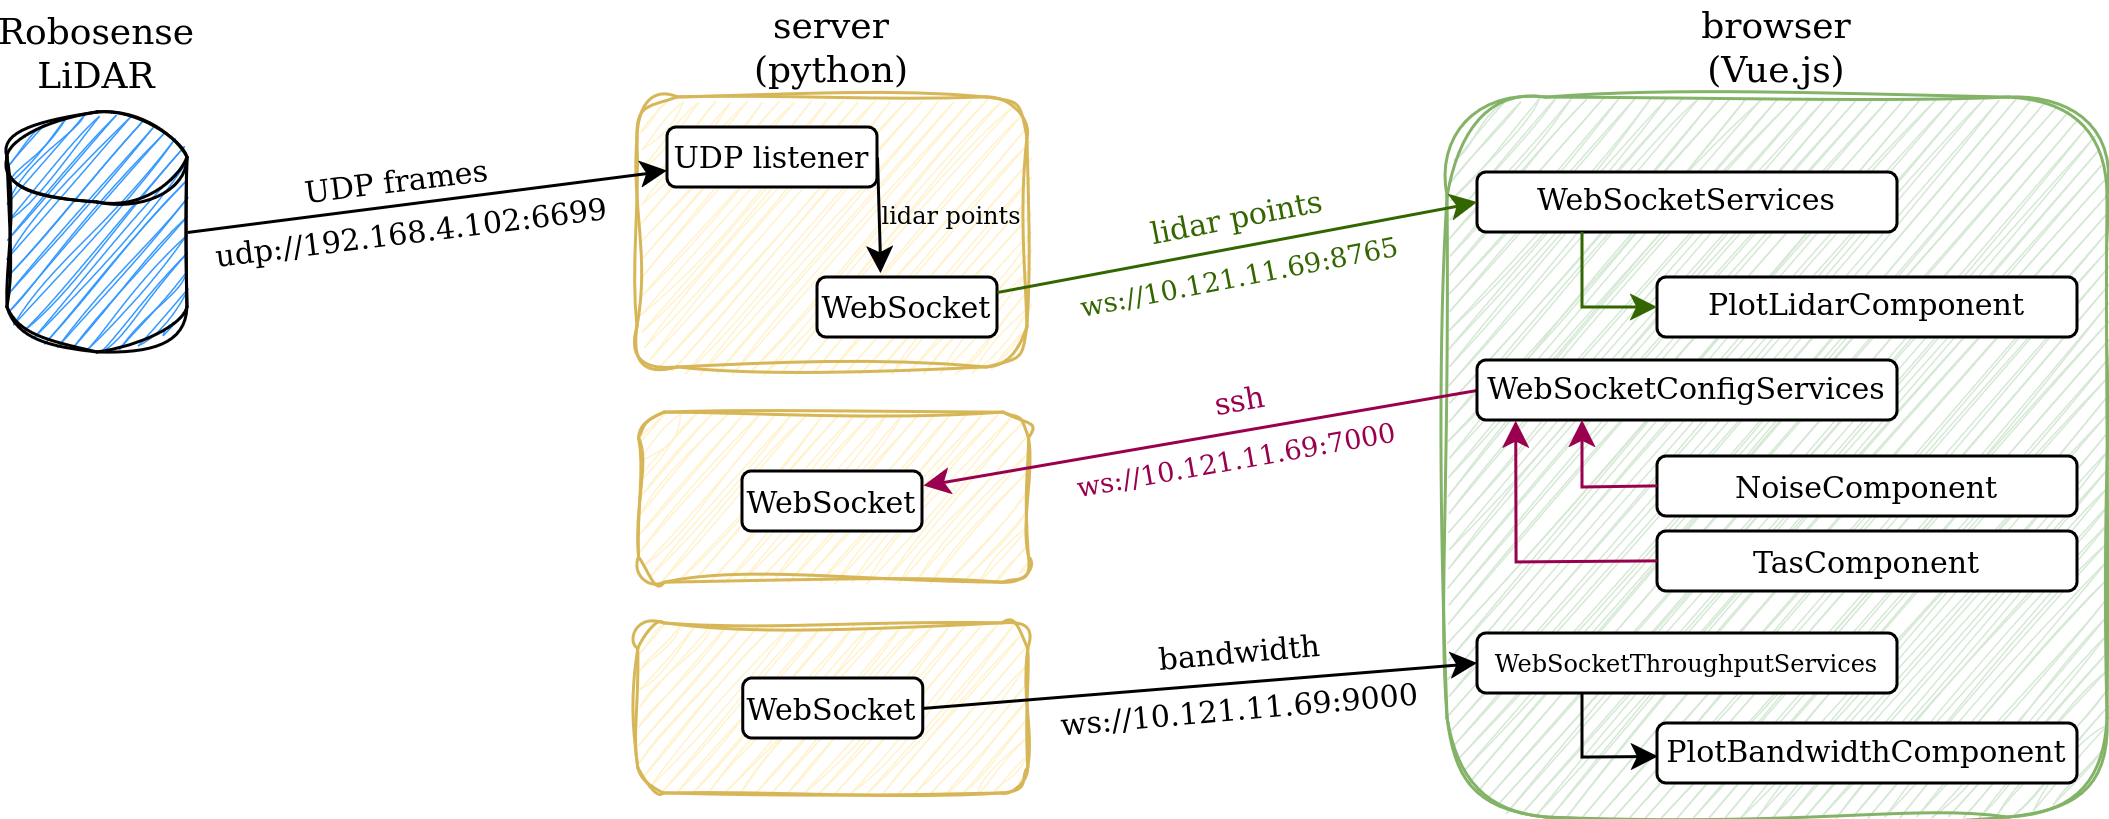

The diagram above was exported from draw.io. Its source (the exported page's mxGraphModel, read from the mxfile embedded in the PNG):
<mxGraphModel dx="1049" dy="575" grid="1" gridSize="10" guides="1" tooltips="1" connect="1" arrows="1" fold="1" page="0" pageScale="1" pageWidth="850" pageHeight="1100" math="0" shadow="0">
  <root>
    <mxCell id="0" />
    <mxCell id="1" parent="0" />
    <mxCell id="YZj8qllXdl4FYcdpaTn5-1" value="" style="rounded=1;whiteSpace=wrap;html=1;fillStyle=hatch;fillColor=#fff2cc;strokeColor=#d6b656;gradientColor=none;strokeWidth=1;perimeterSpacing=0;glass=0;sketch=1;curveFitting=1;jiggle=2;" parent="1" vertex="1">
      <mxGeometry x="250" y="150" width="130" height="90" as="geometry" />
    </mxCell>
    <mxCell id="YZj8qllXdl4FYcdpaTn5-2" value="" style="rounded=1;whiteSpace=wrap;html=1;" parent="1" vertex="1">
      <mxGeometry x="260" y="160" width="70" height="20" as="geometry" />
    </mxCell>
    <mxCell id="YZj8qllXdl4FYcdpaTn5-3" value="" style="rounded=1;whiteSpace=wrap;html=1;" parent="1" vertex="1">
      <mxGeometry x="310" y="210" width="60" height="20" as="geometry" />
    </mxCell>
    <mxCell id="YZj8qllXdl4FYcdpaTn5-4" value="" style="endArrow=classic;html=1;rounded=0;exitX=1;exitY=0.5;exitDx=0;exitDy=0;exitPerimeter=0;" parent="1" source="YZj8qllXdl4FYcdpaTn5-10" target="YZj8qllXdl4FYcdpaTn5-11" edge="1">
      <mxGeometry width="50" height="50" relative="1" as="geometry">
        <mxPoint x="120" y="200" as="sourcePoint" />
        <mxPoint x="270" y="240" as="targetPoint" />
      </mxGeometry>
    </mxCell>
    <mxCell id="YZj8qllXdl4FYcdpaTn5-5" value="&lt;div&gt;server&lt;/div&gt;&lt;div&gt;(python)&lt;br&gt;&lt;/div&gt;" style="text;html=1;align=center;verticalAlign=middle;whiteSpace=wrap;rounded=0;fontFamily=Lucida Console;" parent="1" vertex="1">
      <mxGeometry x="250.48" y="118" width="130" height="30" as="geometry" />
    </mxCell>
    <mxCell id="YZj8qllXdl4FYcdpaTn5-6" value="Robosense&lt;br&gt;LiDAR" style="text;html=1;align=center;verticalAlign=middle;whiteSpace=wrap;rounded=0;fontFamily=Lucida Console;" parent="1" vertex="1">
      <mxGeometry x="40" y="120" width="60" height="30" as="geometry" />
    </mxCell>
    <mxCell id="YZj8qllXdl4FYcdpaTn5-7" value="browser&lt;br&gt;(Vue.js)" style="text;html=1;align=center;verticalAlign=middle;whiteSpace=wrap;rounded=0;fontFamily=Lucida Console;" parent="1" vertex="1">
      <mxGeometry x="520" y="118" width="220" height="30" as="geometry" />
    </mxCell>
    <mxCell id="YZj8qllXdl4FYcdpaTn5-8" value="UDP frames" style="text;html=1;align=center;verticalAlign=middle;whiteSpace=wrap;rounded=0;fontSize=10;fontFamily=Lucida Console;rotation=353;" parent="1" vertex="1">
      <mxGeometry x="100" y="168" width="140" height="20" as="geometry" />
    </mxCell>
    <mxCell id="YZj8qllXdl4FYcdpaTn5-9" value="&lt;font style=&quot;font-size: 10px;&quot;&gt;udp://192.168.4.102:6699&lt;/font&gt;" style="text;html=1;align=center;verticalAlign=middle;whiteSpace=wrap;rounded=0;fontSize=10;fontFamily=Lucida Console;rotation=353;" parent="1" vertex="1">
      <mxGeometry x="100" y="185" width="150" height="20" as="geometry" />
    </mxCell>
    <mxCell id="YZj8qllXdl4FYcdpaTn5-10" value="" style="shape=cylinder3;whiteSpace=wrap;html=1;boundedLbl=1;backgroundOutline=1;size=15;sketch=1;curveFitting=1;jiggle=2;fillStyle=hachure;fillColor=#3399FF;" parent="1" vertex="1">
      <mxGeometry x="40" y="155" width="60" height="80" as="geometry" />
    </mxCell>
    <mxCell id="YZj8qllXdl4FYcdpaTn5-11" value="&lt;font style=&quot;font-size: 10px;&quot;&gt;UDP&lt;/font&gt; listener" style="text;html=1;align=center;verticalAlign=middle;whiteSpace=wrap;rounded=0;fontSize=10;fontFamily=Lucida Console;" parent="1" vertex="1">
      <mxGeometry x="260" y="150" width="70" height="40" as="geometry" />
    </mxCell>
    <mxCell id="YZj8qllXdl4FYcdpaTn5-12" value="&lt;font style=&quot;font-size: 10px;&quot;&gt;WebSocket&lt;/font&gt;" style="text;html=1;align=center;verticalAlign=middle;whiteSpace=wrap;rounded=0;fontSize=10;fontFamily=Lucida Console;" parent="1" vertex="1">
      <mxGeometry x="310" y="210" width="60" height="20" as="geometry" />
    </mxCell>
    <mxCell id="YZj8qllXdl4FYcdpaTn5-13" value="" style="rounded=1;whiteSpace=wrap;html=1;fillColor=#d5e8d4;strokeColor=#82b366;sketch=1;curveFitting=1;jiggle=2;" parent="1" vertex="1">
      <mxGeometry x="520" y="150" width="220" height="240" as="geometry" />
    </mxCell>
    <mxCell id="YZj8qllXdl4FYcdpaTn5-14" value="&lt;font face=&quot;Lucida Console&quot; style=&quot;font-size: 10px;&quot;&gt;WebSocketServices&lt;/font&gt;" style="rounded=1;whiteSpace=wrap;html=1;" parent="1" vertex="1">
      <mxGeometry x="530" y="175" width="140" height="20" as="geometry" />
    </mxCell>
    <mxCell id="YZj8qllXdl4FYcdpaTn5-15" value="&lt;font face=&quot;Lucida Console&quot; style=&quot;font-size: 10px;&quot;&gt;PlotLidarComponent&lt;/font&gt;" style="rounded=1;whiteSpace=wrap;html=1;" parent="1" vertex="1">
      <mxGeometry x="590" y="210" width="140" height="20" as="geometry" />
    </mxCell>
    <mxCell id="YZj8qllXdl4FYcdpaTn5-18" value="&lt;font style=&quot;font-size: 9px;&quot;&gt;ws://10.121.11.69:8765&lt;/font&gt;" style="text;html=1;align=center;verticalAlign=middle;whiteSpace=wrap;rounded=0;rotation=349;fontFamily=Lucida Console;fontSize=9;fontColor=#336600;" parent="1" vertex="1">
      <mxGeometry x="380.72" y="200" width="140" height="20" as="geometry" />
    </mxCell>
    <mxCell id="YZj8qllXdl4FYcdpaTn5-19" value="" style="rounded=1;whiteSpace=wrap;html=1;sketch=1;curveFitting=1;jiggle=2;fillColor=#fff2cc;strokeColor=#d6b656;" parent="1" vertex="1">
      <mxGeometry x="250.24" y="325.28999999999996" width="130" height="56.71" as="geometry" />
    </mxCell>
    <mxCell id="YZj8qllXdl4FYcdpaTn5-20" value="lidar points" style="text;html=1;align=center;verticalAlign=middle;whiteSpace=wrap;rounded=0;rotation=349;fontSize=10;fontFamily=Lucida Console;fontColor=#336600;" parent="1" vertex="1">
      <mxGeometry x="379.97" y="180" width="139.76" height="20" as="geometry" />
    </mxCell>
    <mxCell id="YZj8qllXdl4FYcdpaTn5-21" value="&lt;font style=&quot;font-size: 10px;&quot;&gt;ws://10.121.11.69:9000&lt;/font&gt;" style="text;html=1;align=center;verticalAlign=middle;whiteSpace=wrap;rounded=0;rotation=355;fontFamily=Lucida Console;fontSize=10;" parent="1" vertex="1">
      <mxGeometry x="380.72" y="343.64000000000004" width="140" height="20" as="geometry" />
    </mxCell>
    <mxCell id="YZj8qllXdl4FYcdpaTn5-22" value="bandwidth" style="text;html=1;align=center;verticalAlign=middle;whiteSpace=wrap;rounded=0;rotation=355;fontSize=10;fontFamily=Lucida Console;" parent="1" vertex="1">
      <mxGeometry x="380.96" y="325.29" width="139.76" height="20" as="geometry" />
    </mxCell>
    <mxCell id="YZj8qllXdl4FYcdpaTn5-23" value="" style="endArrow=classic;html=1;rounded=0;entryX=0;entryY=0.5;entryDx=0;entryDy=0;exitX=1;exitY=0.5;exitDx=0;exitDy=0;" parent="1" source="YZj8qllXdl4FYcdpaTn5-25" target="zjqh964Bz3AH_x3xtBRu-9" edge="1">
      <mxGeometry width="50" height="50" relative="1" as="geometry">
        <mxPoint x="380.24" y="287" as="sourcePoint" />
        <mxPoint x="545" y="289.64" as="targetPoint" />
      </mxGeometry>
    </mxCell>
    <mxCell id="YZj8qllXdl4FYcdpaTn5-24" value="" style="rounded=1;whiteSpace=wrap;html=1;" parent="1" vertex="1">
      <mxGeometry x="285.24" y="343.64" width="60" height="20" as="geometry" />
    </mxCell>
    <mxCell id="YZj8qllXdl4FYcdpaTn5-25" value="&lt;font style=&quot;font-size: 10px;&quot;&gt;WebSocket&lt;/font&gt;" style="text;html=1;align=center;verticalAlign=middle;whiteSpace=wrap;rounded=0;fontSize=10;fontFamily=Lucida Console;" parent="1" vertex="1">
      <mxGeometry x="285.24" y="348.64" width="60" height="10" as="geometry" />
    </mxCell>
    <mxCell id="YZj8qllXdl4FYcdpaTn5-26" value="&lt;font face=&quot;Lucida Console&quot; style=&quot;font-size: 10px;&quot;&gt;PlotBandwidthComponent&lt;/font&gt;" style="rounded=1;whiteSpace=wrap;html=1;" parent="1" vertex="1">
      <mxGeometry x="590" y="358.64" width="140" height="20" as="geometry" />
    </mxCell>
    <mxCell id="YZj8qllXdl4FYcdpaTn5-28" value="NoiseComponent" style="rounded=1;whiteSpace=wrap;html=1;fontFamily=Lucida Console;fontSize=10;" parent="1" vertex="1">
      <mxGeometry x="590" y="269.64" width="140" height="20" as="geometry" />
    </mxCell>
    <mxCell id="YZj8qllXdl4FYcdpaTn5-29" value="TasComponent" style="rounded=1;whiteSpace=wrap;html=1;fontSize=10;fontFamily=Lucida Console;" parent="1" vertex="1">
      <mxGeometry x="590" y="294.64" width="140" height="20" as="geometry" />
    </mxCell>
    <mxCell id="YZj8qllXdl4FYcdpaTn5-31" value="" style="endArrow=classic;html=1;rounded=0;entryX=0;entryY=0.5;entryDx=0;entryDy=0;exitX=1;exitY=0.25;exitDx=0;exitDy=0;strokeColor=#336600;" parent="1" source="YZj8qllXdl4FYcdpaTn5-12" target="YZj8qllXdl4FYcdpaTn5-14" edge="1">
      <mxGeometry width="50" height="50" relative="1" as="geometry">
        <mxPoint x="370" y="220" as="sourcePoint" />
        <mxPoint x="545" y="202.5" as="targetPoint" />
      </mxGeometry>
    </mxCell>
    <mxCell id="YZj8qllXdl4FYcdpaTn5-33" value="" style="rounded=1;whiteSpace=wrap;html=1;sketch=1;curveFitting=1;jiggle=2;fillColor=#fff2cc;strokeColor=#d6b656;" parent="1" vertex="1">
      <mxGeometry x="250.48000000000002" y="254.99999999999994" width="130" height="56.71" as="geometry" />
    </mxCell>
    <mxCell id="YZj8qllXdl4FYcdpaTn5-38" value="" style="rounded=1;whiteSpace=wrap;html=1;" parent="1" vertex="1">
      <mxGeometry x="285" y="274.64" width="60" height="20" as="geometry" />
    </mxCell>
    <mxCell id="YZj8qllXdl4FYcdpaTn5-35" value="&lt;font style=&quot;font-size: 10px;&quot;&gt;WebSocket&lt;/font&gt;" style="text;html=1;align=center;verticalAlign=middle;whiteSpace=wrap;rounded=0;fontSize=10;fontFamily=Lucida Console;" parent="1" vertex="1">
      <mxGeometry x="285.48" y="269.63999999999993" width="60" height="30" as="geometry" />
    </mxCell>
    <mxCell id="YZj8qllXdl4FYcdpaTn5-32" value="" style="endArrow=classic;html=1;rounded=0;exitX=0;exitY=0.5;exitDx=0;exitDy=0;strokeColor=#99004D;fontColor=#336600;" parent="1" source="zjqh964Bz3AH_x3xtBRu-8" target="YZj8qllXdl4FYcdpaTn5-35" edge="1">
      <mxGeometry width="50" height="50" relative="1" as="geometry">
        <mxPoint x="460" y="260" as="sourcePoint" />
        <mxPoint x="510" y="210" as="targetPoint" />
      </mxGeometry>
    </mxCell>
    <mxCell id="YZj8qllXdl4FYcdpaTn5-39" value="&lt;font style=&quot;font-size: 9px;&quot; color=&quot;#99004d&quot;&gt;ws://10.121.11.69:7000&lt;/font&gt;" style="text;html=1;align=center;verticalAlign=middle;whiteSpace=wrap;rounded=0;rotation=350;fontFamily=Lucida Console;fontSize=9;fontColor=#336600;" parent="1" vertex="1">
      <mxGeometry x="379.7300000000001" y="261" width="140" height="20" as="geometry" />
    </mxCell>
    <mxCell id="YZj8qllXdl4FYcdpaTn5-40" value="ssh" style="text;html=1;align=center;verticalAlign=middle;whiteSpace=wrap;rounded=0;rotation=350;fontSize=10;fontFamily=Lucida Console;fontColor=#99004D;" parent="1" vertex="1">
      <mxGeometry x="381.08000000000004" y="241" width="139.76" height="20" as="geometry" />
    </mxCell>
    <mxCell id="zjqh964Bz3AH_x3xtBRu-1" value="" style="endArrow=classic;html=1;rounded=0;exitX=1;exitY=0.5;exitDx=0;exitDy=0;entryX=0.352;entryY=-0.066;entryDx=0;entryDy=0;entryPerimeter=0;" edge="1" parent="1" source="YZj8qllXdl4FYcdpaTn5-11" target="YZj8qllXdl4FYcdpaTn5-12">
      <mxGeometry width="50" height="50" relative="1" as="geometry">
        <mxPoint x="430" y="250" as="sourcePoint" />
        <mxPoint x="480" y="200" as="targetPoint" />
      </mxGeometry>
    </mxCell>
    <mxCell id="zjqh964Bz3AH_x3xtBRu-2" value="lidar points" style="text;html=1;align=center;verticalAlign=middle;whiteSpace=wrap;rounded=0;fontFamily=Lucida Console;fontSize=8;rotation=0;" vertex="1" parent="1">
      <mxGeometry x="330" y="183" width="49.97" height="12" as="geometry" />
    </mxCell>
    <mxCell id="zjqh964Bz3AH_x3xtBRu-8" value="&lt;font face=&quot;Lucida Console&quot; style=&quot;font-size: 10px;&quot;&gt;WebSocketConfigServices&lt;/font&gt;" style="rounded=1;whiteSpace=wrap;html=1;" vertex="1" parent="1">
      <mxGeometry x="530" y="237.64" width="140" height="20" as="geometry" />
    </mxCell>
    <mxCell id="zjqh964Bz3AH_x3xtBRu-9" value="&lt;font style=&quot;font-size: 8px;&quot; face=&quot;Lucida Console&quot;&gt;WebSocketThroughputServices&lt;/font&gt;" style="rounded=1;whiteSpace=wrap;html=1;" vertex="1" parent="1">
      <mxGeometry x="530" y="328.64" width="140" height="20" as="geometry" />
    </mxCell>
    <mxCell id="zjqh964Bz3AH_x3xtBRu-11" value="" style="endArrow=classic;html=1;rounded=0;exitX=0.25;exitY=1;exitDx=0;exitDy=0;entryX=0;entryY=0.5;entryDx=0;entryDy=0;fontColor=#336600;strokeColor=#336600;" edge="1" parent="1" source="YZj8qllXdl4FYcdpaTn5-14" target="YZj8qllXdl4FYcdpaTn5-15">
      <mxGeometry width="50" height="50" relative="1" as="geometry">
        <mxPoint x="650" y="260" as="sourcePoint" />
        <mxPoint x="700" y="210" as="targetPoint" />
        <Array as="points">
          <mxPoint x="565" y="220" />
        </Array>
      </mxGeometry>
    </mxCell>
    <mxCell id="zjqh964Bz3AH_x3xtBRu-14" value="" style="endArrow=classic;html=1;rounded=0;exitX=0.25;exitY=1;exitDx=0;exitDy=0;entryX=0.002;entryY=0.558;entryDx=0;entryDy=0;entryPerimeter=0;" edge="1" parent="1" source="zjqh964Bz3AH_x3xtBRu-9" target="YZj8qllXdl4FYcdpaTn5-26">
      <mxGeometry width="50" height="50" relative="1" as="geometry">
        <mxPoint x="520" y="300" as="sourcePoint" />
        <mxPoint x="570" y="250" as="targetPoint" />
        <Array as="points">
          <mxPoint x="565" y="370" />
        </Array>
      </mxGeometry>
    </mxCell>
    <mxCell id="zjqh964Bz3AH_x3xtBRu-15" value="" style="endArrow=classic;html=1;rounded=0;exitX=0;exitY=0.5;exitDx=0;exitDy=0;entryX=0.25;entryY=1;entryDx=0;entryDy=0;strokeColor=#99004D;" edge="1" parent="1" source="YZj8qllXdl4FYcdpaTn5-28" target="zjqh964Bz3AH_x3xtBRu-8">
      <mxGeometry width="50" height="50" relative="1" as="geometry">
        <mxPoint x="570" y="340" as="sourcePoint" />
        <mxPoint x="620" y="290" as="targetPoint" />
        <Array as="points">
          <mxPoint x="565" y="280" />
        </Array>
      </mxGeometry>
    </mxCell>
    <mxCell id="zjqh964Bz3AH_x3xtBRu-16" value="" style="endArrow=classic;html=1;rounded=0;exitX=0;exitY=0.5;exitDx=0;exitDy=0;entryX=0.092;entryY=1.013;entryDx=0;entryDy=0;entryPerimeter=0;strokeColor=#99004D;" edge="1" parent="1" source="YZj8qllXdl4FYcdpaTn5-29" target="zjqh964Bz3AH_x3xtBRu-8">
      <mxGeometry width="50" height="50" relative="1" as="geometry">
        <mxPoint x="570" y="340" as="sourcePoint" />
        <mxPoint x="543" y="260" as="targetPoint" />
        <Array as="points">
          <mxPoint x="543" y="305" />
        </Array>
      </mxGeometry>
    </mxCell>
  </root>
</mxGraphModel>